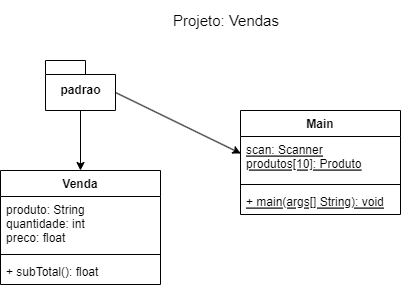

The diagram above was exported from draw.io. Its source (the exported page's mxGraphModel, read from the mxfile embedded in the PNG):
<mxGraphModel dx="981" dy="526" grid="1" gridSize="10" guides="1" tooltips="1" connect="1" arrows="1" fold="1" page="1" pageScale="1" pageWidth="827" pageHeight="1169" math="0" shadow="0">
  <root>
    <mxCell id="0" />
    <mxCell id="1" parent="0" />
    <mxCell id="cec0E1Rd-FvEFGbOCcdc-11" style="rounded=0;orthogonalLoop=1;jettySize=auto;html=1;exitX=0;exitY=0;exitDx=70;exitDy=32;exitPerimeter=0;entryX=0.002;entryY=0.386;entryDx=0;entryDy=0;fontSize=15;entryPerimeter=0;" edge="1" parent="1" source="cec0E1Rd-FvEFGbOCcdc-1" target="cec0E1Rd-FvEFGbOCcdc-8">
      <mxGeometry relative="1" as="geometry" />
    </mxCell>
    <mxCell id="cec0E1Rd-FvEFGbOCcdc-12" style="edgeStyle=none;rounded=0;orthogonalLoop=1;jettySize=auto;html=1;exitX=0.5;exitY=1;exitDx=0;exitDy=0;exitPerimeter=0;entryX=0.5;entryY=0;entryDx=0;entryDy=0;fontSize=15;" edge="1" parent="1" source="cec0E1Rd-FvEFGbOCcdc-1" target="cec0E1Rd-FvEFGbOCcdc-3">
      <mxGeometry relative="1" as="geometry" />
    </mxCell>
    <mxCell id="cec0E1Rd-FvEFGbOCcdc-1" value="padrao" style="shape=folder;fontStyle=1;spacingTop=10;tabWidth=40;tabHeight=14;tabPosition=left;html=1;" vertex="1" parent="1">
      <mxGeometry x="259" y="110" width="70" height="50" as="geometry" />
    </mxCell>
    <mxCell id="cec0E1Rd-FvEFGbOCcdc-2" value="Projeto: Vendas" style="text;html=1;strokeColor=none;fillColor=none;align=center;verticalAlign=middle;whiteSpace=wrap;rounded=0;fontSize=15;" vertex="1" parent="1">
      <mxGeometry x="360" y="50" width="160" height="40" as="geometry" />
    </mxCell>
    <mxCell id="cec0E1Rd-FvEFGbOCcdc-3" value="Venda" style="swimlane;fontStyle=1;align=center;verticalAlign=top;childLayout=stackLayout;horizontal=1;startSize=26;horizontalStack=0;resizeParent=1;resizeParentMax=0;resizeLast=0;collapsible=1;marginBottom=0;" vertex="1" parent="1">
      <mxGeometry x="214" y="220" width="160" height="114" as="geometry" />
    </mxCell>
    <mxCell id="cec0E1Rd-FvEFGbOCcdc-4" value="produto: String&#10;quantidade: int&#10;preco: float" style="text;strokeColor=none;fillColor=none;align=left;verticalAlign=top;spacingLeft=4;spacingRight=4;overflow=hidden;rotatable=0;points=[[0,0.5],[1,0.5]];portConstraint=eastwest;" vertex="1" parent="cec0E1Rd-FvEFGbOCcdc-3">
      <mxGeometry y="26" width="160" height="54" as="geometry" />
    </mxCell>
    <mxCell id="cec0E1Rd-FvEFGbOCcdc-5" value="" style="line;strokeWidth=1;fillColor=none;align=left;verticalAlign=middle;spacingTop=-1;spacingLeft=3;spacingRight=3;rotatable=0;labelPosition=right;points=[];portConstraint=eastwest;" vertex="1" parent="cec0E1Rd-FvEFGbOCcdc-3">
      <mxGeometry y="80" width="160" height="8" as="geometry" />
    </mxCell>
    <mxCell id="cec0E1Rd-FvEFGbOCcdc-6" value="+ subTotal(): float" style="text;strokeColor=none;fillColor=none;align=left;verticalAlign=top;spacingLeft=4;spacingRight=4;overflow=hidden;rotatable=0;points=[[0,0.5],[1,0.5]];portConstraint=eastwest;" vertex="1" parent="cec0E1Rd-FvEFGbOCcdc-3">
      <mxGeometry y="88" width="160" height="26" as="geometry" />
    </mxCell>
    <mxCell id="cec0E1Rd-FvEFGbOCcdc-7" value="Main" style="swimlane;fontStyle=1;align=center;verticalAlign=top;childLayout=stackLayout;horizontal=1;startSize=26;horizontalStack=0;resizeParent=1;resizeParentMax=0;resizeLast=0;collapsible=1;marginBottom=0;" vertex="1" parent="1">
      <mxGeometry x="454" y="160" width="160" height="104" as="geometry" />
    </mxCell>
    <mxCell id="cec0E1Rd-FvEFGbOCcdc-8" value="scan: Scanner&#10;produtos[10]: Produto" style="text;strokeColor=none;fillColor=none;align=left;verticalAlign=top;spacingLeft=4;spacingRight=4;overflow=hidden;rotatable=0;points=[[0,0.5],[1,0.5]];portConstraint=eastwest;fontStyle=4" vertex="1" parent="cec0E1Rd-FvEFGbOCcdc-7">
      <mxGeometry y="26" width="160" height="44" as="geometry" />
    </mxCell>
    <mxCell id="cec0E1Rd-FvEFGbOCcdc-9" value="" style="line;strokeWidth=1;fillColor=none;align=left;verticalAlign=middle;spacingTop=-1;spacingLeft=3;spacingRight=3;rotatable=0;labelPosition=right;points=[];portConstraint=eastwest;" vertex="1" parent="cec0E1Rd-FvEFGbOCcdc-7">
      <mxGeometry y="70" width="160" height="8" as="geometry" />
    </mxCell>
    <mxCell id="cec0E1Rd-FvEFGbOCcdc-10" value="+ main(args[] String): void" style="text;strokeColor=none;fillColor=none;align=left;verticalAlign=top;spacingLeft=4;spacingRight=4;overflow=hidden;rotatable=0;points=[[0,0.5],[1,0.5]];portConstraint=eastwest;fontStyle=4" vertex="1" parent="cec0E1Rd-FvEFGbOCcdc-7">
      <mxGeometry y="78" width="160" height="26" as="geometry" />
    </mxCell>
  </root>
</mxGraphModel>